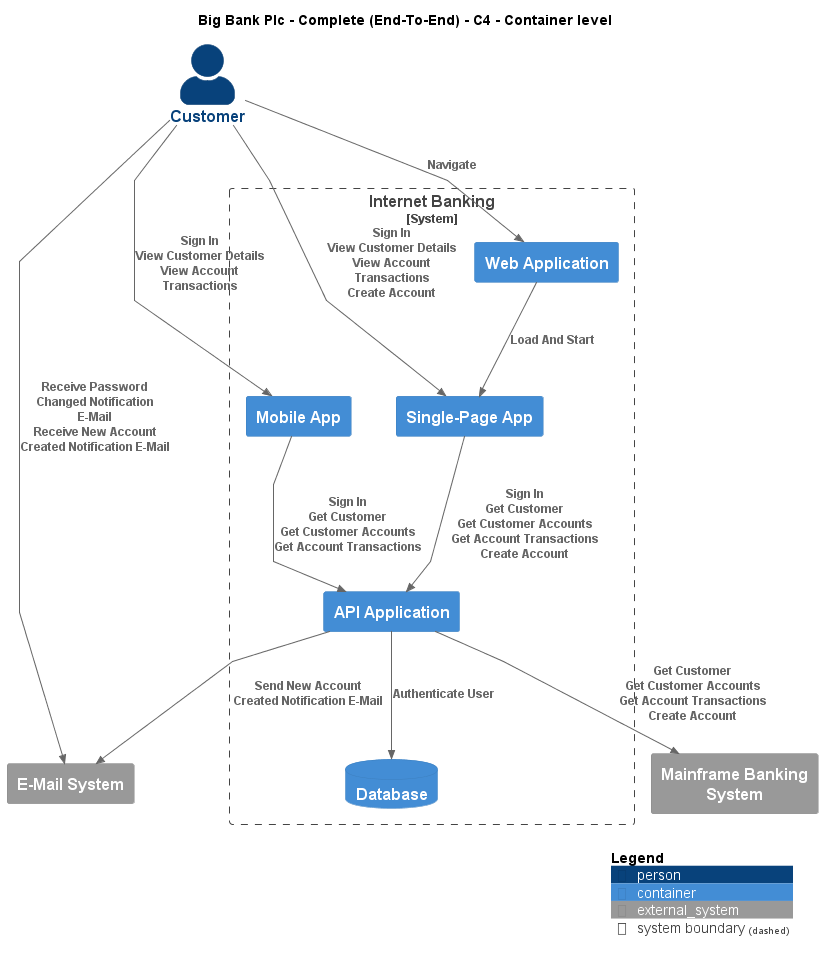

The diagram above was rendered by PlantUML. Its source (embedded in the PNG):
@startuml
!include ..\..\..\.c4s\C4_Container.puml

AddElementTag("c4interflow:lifecycle:new", $bgColor=green, $fontColor=#ffffff, $borderColor=green, $shadowing="False")
AddElementTag("c4interflow:lifecycle:changed", $bgColor=orange, $fontColor=#ffffff, $borderColor=orange, $shadowing="False")
AddElementTag("c4interflow:lifecycle:removed", $bgColor=red, $fontColor=#ffffff, $borderColor=red, $shadowing="False")

AddRelTag("c4interflow:lifecycle:new", $textColor=green, $lineColor=green)
AddRelTag("c4interflow:lifecycle:changed", $textColor=orange, $lineColor=orange)
AddRelTag("c4interflow:lifecycle:removed", $textColor=red, $lineColor=red)

SHOW_PERSON_PORTRAIT()
LAYOUT_TOP_DOWN()

skinparam linetype polyline

title Big Bank Plc - Complete (End-To-End) - C4 - Container level

Person(BigBankPlc.Actors.Customer, "Customer", "")

System_Boundary(BigBankPlc.SoftwareSystems.InternetBanking, "Internet Banking") {
    Container(BigBankPlc.SoftwareSystems.InternetBanking.Containers.WebApplication, "Web Application", "", "")
    Container(BigBankPlc.SoftwareSystems.InternetBanking.Containers.SinglePageApp, "Single-Page App", "", "")
    Container(BigBankPlc.SoftwareSystems.InternetBanking.Containers.APIApplication, "API Application", "", "")
    ContainerDb(BigBankPlc.SoftwareSystems.InternetBanking.Containers.Database, "Database", "", "")
    Container(BigBankPlc.SoftwareSystems.InternetBanking.Containers.MobileApp, "Mobile App", "", "")
}
System_Ext(BigBankPlc.SoftwareSystems.MainframeBankingSystem, "Mainframe Banking System", "")
System_Ext(BigBankPlc.SoftwareSystems.EMailSystem, "E-Mail System", "")

Rel(BigBankPlc.Actors.Customer, BigBankPlc.SoftwareSystems.InternetBanking.Containers.WebApplication, "Navigate")
Rel(BigBankPlc.SoftwareSystems.InternetBanking.Containers.WebApplication, BigBankPlc.SoftwareSystems.InternetBanking.Containers.SinglePageApp, "Load And Start")
Rel(BigBankPlc.Actors.Customer, BigBankPlc.SoftwareSystems.InternetBanking.Containers.SinglePageApp, "Sign In\nView Customer Details\nView Account Transactions\nCreate Account")
Rel(BigBankPlc.SoftwareSystems.InternetBanking.Containers.SinglePageApp, BigBankPlc.SoftwareSystems.InternetBanking.Containers.APIApplication, "Sign In\nGet Customer\nGet Customer Accounts\nGet Account Transactions\nCreate Account")
Rel(BigBankPlc.SoftwareSystems.InternetBanking.Containers.APIApplication, BigBankPlc.SoftwareSystems.InternetBanking.Containers.Database, "Authenticate User")
Rel(BigBankPlc.SoftwareSystems.InternetBanking.Containers.APIApplication, BigBankPlc.SoftwareSystems.MainframeBankingSystem, "Get Customer\nGet Customer Accounts\nGet Account Transactions\nCreate Account")
Rel(BigBankPlc.SoftwareSystems.InternetBanking.Containers.APIApplication, BigBankPlc.SoftwareSystems.EMailSystem, "Send New Account Created Notification E-Mail")
Rel(BigBankPlc.Actors.Customer, BigBankPlc.SoftwareSystems.InternetBanking.Containers.MobileApp, "Sign In\nView Customer Details\nView Account Transactions")
Rel(BigBankPlc.SoftwareSystems.InternetBanking.Containers.MobileApp, BigBankPlc.SoftwareSystems.InternetBanking.Containers.APIApplication, "Sign In\nGet Customer\nGet Customer Accounts\nGet Account Transactions")
Rel(BigBankPlc.Actors.Customer, BigBankPlc.SoftwareSystems.EMailSystem, "Receive Password Changed Notification E-Mail\nReceive New Account Created Notification E-Mail")


SHOW_LEGEND()
@enduml